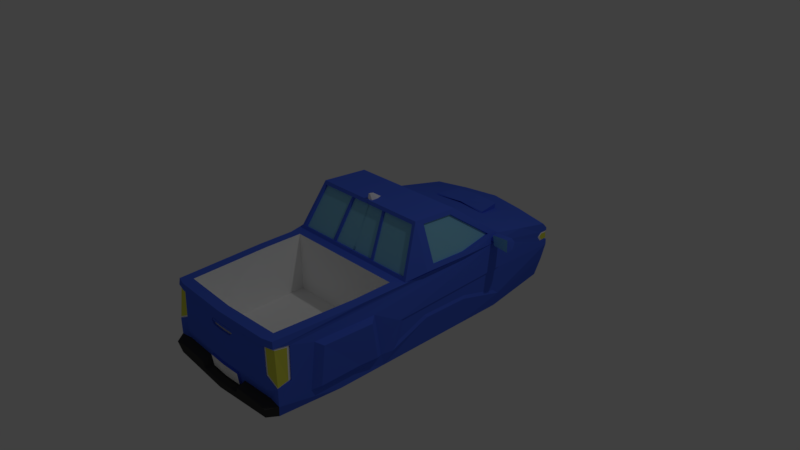 # Source: truck1.blend  (saved by Blender 2.79.0; exported with 4.5.12 LTS)
import bpy
from mathutils import Matrix  # noqa: F401  (used for matrix-valued properties, if any)

bpy.ops.wm.read_factory_settings(use_empty=True)
scene = bpy.context.scene
scene.name = 'Scene'

# ---- collections
col_collection_1 = bpy.data.collections.new('Collection 1'); scene.collection.children.link(col_collection_1)

# ---- materials (node trees are filled in below, after node groups)
mat_glass = bpy.data.materials.new('Glass')
mat_glass.alpha_threshold = 0.0
mat_glass.use_transparent_shadow = False
mat_glass.diffuse_color = (0.2447, 0.5891, 0.8, 1.0)
mat_glass.roughness = 0.5
mat_glass.line_color = (0.0, 0.0, 0.0, 1.0)
mat_base = bpy.data.materials.new('Base')
mat_base.alpha_threshold = 0.0
mat_base.use_transparent_shadow = False
mat_base.diffuse_color = (0.0736, 0.1518, 0.8, 1.0)
mat_base.roughness = 0.5
mat_black = bpy.data.materials.new('Black')
mat_black.alpha_threshold = 0.0
mat_black.use_transparent_shadow = False
mat_black.diffuse_color = (0.05222, 0.05222, 0.05222, 1.0)
mat_black.roughness = 0.5
mat_material = bpy.data.materials.new('Material')
mat_material.alpha_threshold = 0.0
mat_material.use_transparent_shadow = False
mat_material.diffuse_color = (0.9759, 0.9759, 0.9759, 1.0)
mat_material.roughness = 0.5
mat_material_001 = bpy.data.materials.new('Material.001')
mat_material_001.alpha_threshold = 0.0
mat_material_001.use_transparent_shadow = False
mat_material_001.diffuse_color = (0.5215, 0.5215, 0.5215, 1.0)
mat_material_001.roughness = 0.5
mat_material_002 = bpy.data.materials.new('Material.002')
mat_material_002.alpha_threshold = 0.0
mat_material_002.use_transparent_shadow = False
mat_material_002.diffuse_color = (0.79, 0.8, 0.0899, 1.0)
mat_material_002.roughness = 0.5

# ---- material node trees

# ---- world
world_world = bpy.data.worlds.new('World'); scene.world = world_world
world_world.color = (0.05088, 0.05088, 0.05088)
world_world.use_sun_shadow = False
world_world.sun_shadow_jitter_overblur = 0.0
world_world.cycles.sampling_method = 'MANUAL'

# ---- cameras
cam_camera = bpy.data.cameras.new('Camera')
cam_camera.clip_end = 100.0
cam_camera.lens = 35.0
cam_camera.sensor_width = 32.0
cam_camera.sensor_height = 18.0
cam_camera.ortho_scale = 7.314
cam_camera.dof.focus_distance = 0.0
cam_camera.dof.aperture_fstop = 128.0

# ---- lights
light_lamp = bpy.data.lights.new('Lamp', 'POINT')
light_lamp.transmission_factor = 0.0
light_lamp.cutoff_distance = 30.0
light_lamp.energy = 100.0
light_lamp.shadow_buffer_clip_start = 1.001
light_lamp.shadow_soft_size = 0.1
light_lamp.shadow_maximum_resolution = 0.006
light_lamp.use_absolute_resolution = True

# ---- meshes
me_cube = bpy.data.meshes.new('Cube')
me_cube.from_pydata([(-0.9423, -1.088, -0.867), (-0.8453, 1.197, -0.8836), (-0.8024, -1.041, 0.1178), (-1.0, 1.154, 0.005364), (-1.0, -0.6667, -0.8836), (-1.0, -0.3333, -0.8836), (-1.0, 2.682e-07, -0.8836), (-1.0, 0.3333, -0.8836), (-1.0, 0.6667, -0.8836), (-0.8685, -0.4906, 0.1173), (-0.8685, -0.2217, 0.12), (-0.8603, 0.06035, 0.6969), (-0.7673, 0.3729, 0.6427), (-0.8908, 0.6595, 0.257), (-0.9339, -1.086, 0.1173), (-1.0, -0.4906, 0.1173), (-0.944, -0.1467, 0.1635), (-0.8685, -1.059, -0.6981), (-0.8685, -0.49, -0.6986), (-0.8685, -0.2211, -0.6959), (-1.0, -1.105, -0.6921), (-0.9388, 1.197, -0.5816), (-1.0, 1.197, -0.3328), (-1.0, -0.5219, -0.6921), (-1.042, -0.1932, -0.3538), (-1.042, -0.2323, -0.6027), (-1.042, 0.06027, 0.2199), (-1.042, -0.01239, -0.4332), (-1.044, 0.3279, 0.2003), (-1.042, 0.3437, -0.4455), (-1.042, 0.6286, -0.3022), (-1.042, 0.6286, -0.6015), (-0.8566, 0.2938, 0.668), (-0.9938, 0.5798, 0.2527), (0.001293, 0.6595, 0.257), (0.001293, 0.3729, 0.6427), (-0.8094, -0.01054, 0.7199), (-0.8381, 0.3333, 0.7212), (-1.0, 0.6667, 0.2127), (-1.061, 2.138e-07, 0.1671), (-1.061, 0.3333, 0.1417), (-0.8304, 0.05985, 0.688), (-0.8267, 0.2933, 0.659), (-0.9638, 0.5793, 0.2437), (-1.012, 0.05978, 0.2109), (-1.014, 0.3274, 0.1913), (-0.5, 1.189, 0.04501), (-1.0, 0.9102, 0.109), (-0.5, 0.6667, 0.2389), (-1.0, 1.191, -0.07347), (-1.061, 0.3333, -0.2825), (-1.061, 2.357e-07, -0.3035), (-1.061, -0.2261, -0.3177), (-1.061, -0.2848, -0.6912), (-1.061, 0.6667, -0.2616), (-1.061, 0.6667, -0.6658), (-1.061, 0.3333, -0.4833), (-1.061, 2.436e-07, -0.4718), (-1.042, 0.3357, -0.3206), (-1.042, 0.002392, -0.3415), (-0.4295, 1.223, -0.6043), (-0.6483, 1.214, -0.3551), (-0.5165, 1.217, -0.07916), (0.006538, 1.212, -0.605), (0.006538, 1.212, -0.06171), (-0.4104, 1.191, -0.5767), (-0.4921, 1.185, -0.1067), (-0.6087, 1.183, -0.3508), (0.001151, 1.21, -0.3554), (0.001148, 1.21, -0.09055), (-0.423, 1.19, -0.6046), (-0.5099, 1.184, -0.07946), (-0.6417, 1.181, -0.3554), (-0.0009557, 1.232, -0.5767), (-0.0008492, 1.232, -0.355), (-0.4177, 1.212, -0.5764), (-0.4994, 1.207, -0.1064), (-0.616, 1.204, -0.3504), (-0.571, 1.216, -0.598), (-0.7934, 1.205, -0.5881), (-0.434, 1.223, -0.6889), (-0.7575, 1.204, -0.7604), (-0.4714, 1.217, -0.8124), (-0.4297, 1.22, -0.7556), (-0.565, 1.188, -0.5972), (-0.7874, 1.176, -0.5873), (0.006, 1.216, -0.7537), (0.006, 1.216, -0.6875), (-0.428, 1.195, -0.6881), (-0.7515, 1.176, -0.7595), (-0.4654, 1.191, -0.8116), (-0.4237, 1.195, -0.7548), (-0.4749, 1.216, -0.8815), (0.0009482, 1.256, -0.7551), (-0.4744, 1.231, -0.8129), (-0.4327, 1.234, -0.7561), (-0.4779, 1.23, -0.882), (-1.0, 1.195, -0.2544), (-1.0, 1.192, -0.1144), (-0.6892, 1.209, -0.1453), (-0.7547, 1.207, -0.2838), (-0.6676, 1.211, -0.2178), (-1.0, 1.136, -0.1077), (-1.0, 1.1, -0.1678), (-1.0, 1.135, -0.2561), (0.0251, 1.25, -0.8797), (-0.9749, 1.189, -0.2549), (-0.9749, 1.186, -0.1148), (-0.7034, 1.202, -0.1678), (-0.7574, 1.201, -0.2595), (-0.6911, 1.203, -0.2093), (-0.996, 1.142, -0.1337), (-0.996, 1.121, -0.1704), (-0.996, 1.145, -0.2323), (-0.6641, 1.203, -0.1457), (-0.9972, 1.185, -0.1386), (-0.9946, 1.189, -0.2311), (-0.7296, 1.201, -0.2842), (-0.6425, 1.205, -0.2183), (-0.9749, 1.13, -0.1082), (-0.9749, 1.094, -0.1683), (-0.9749, 1.129, -0.2566), (-1.0, -0.1573, 0.1205), (-0.8445, 1.788e-07, 0.7629), (0.005806, -0.01054, 0.7199), (0.005806, -0.1467, 0.1635), (0.005806, 0.009476, 0.7052), (0.02305, -0.1267, 0.1489), (-0.9268, -0.1318, 0.1489), (-0.8094, 0.00441, 0.7052), (-0.7953, -1.106, 0.1173), (-0.8257, -1.095, -0.6832), (-0.8211, -1.111, -0.5624), (-0.3336, -1.101, -0.6981), (-0.2953, -1.101, -0.7921), (0.001596, -1.169, -0.9038), (-0.8667, -1.155, -0.8581), (-0.9146, -1.169, -0.713), (0.001596, -1.169, -0.8093), (-0.77, -1.161, -0.7057), (-0.3619, -1.166, -0.718), (-0.3301, -1.166, -0.796), (-0.9477, -1.09, 0.02587), (-0.7989, -1.107, 0.02182), (-0.8135, -1.11, -0.3621), (-1.0, -1.105, -0.4653), (-0.9498, -0.9905, -0.009371), (-0.9847, -1.007, -0.4405), (-0.9806, -1.101, -0.4674), (-0.9409, -1.09, 0.001625), (-0.8133, -1.102, -0.0019), (-0.8265, -1.104, -0.3508), (-0.9459, -1.009, -0.0266), (-0.9776, -1.024, -0.4251), (-0.7795, -1.103, 0.01972), (-0.794, -1.106, -0.3642), (-0.9966, -1.103, -0.4447), (-0.9283, -1.086, 0.02377), (-0.9304, -0.9865, -0.01148), (-0.9652, -1.003, -0.4426), (-0.949, -1.101, 0.02625), (-0.9352, -1.097, 0.1177), (-0.796, -1.117, 0.1175), (-0.7997, -1.118, 0.02204), (-0.1694, -1.119, -0.06375), (-0.2033, -1.119, -0.1082), (-0.1629, -1.12, -0.1568), (0.0007624, -1.109, -0.06426), (0.0007625, -1.109, -0.1604), (-0.1653, -1.119, -0.07054), (-0.1889, -1.119, -0.1015), (-0.1621, -1.107, -0.1568), (0.0007625, -1.109, -0.1092), (-0.1686, -1.107, -0.06375), (-0.2025, -1.106, -0.1082), (-0.3043, 0.00441, 0.7052), (-0.2655, 0.009477, 0.7052), (-0.3807, -0.1318, 0.1489), (-0.3402, -0.1267, 0.1489), (-0.3043, -0.002311, 0.7118), (-0.2655, -0.002311, 0.7118), (-0.3807, -0.1385, 0.1555), (-0.3402, -0.1385, 0.1555), (-0.03824, 0.01399, 0.7612), (-0.03317, 0.06273, 0.7551), (0.0005155, 0.04334, 0.836), (0.0005155, 0.00788, 0.8404), (-0.01342, 0.01015, 0.8401), (-0.01157, 0.02791, 0.8379), (-1.006, 0.635, 0.2059), (-1.012, 0.6016, 0.1988), (-1.016, 0.6488, 0.1637), (-1.032, 0.6249, 0.1115), (-1.024, 0.5925, 0.1603), (-1.088, 0.6376, 0.228), (-1.094, 0.6042, 0.2209), (-1.099, 0.6513, 0.1858), (-1.114, 0.6274, 0.1336), (-1.106, 0.595, 0.1824), (-1.041, 0.6433, 0.2352), (-1.05, 0.5951, 0.2404), (-1.056, 0.6637, 0.1725), (-1.08, 0.6282, 0.09523), (-1.091, 0.5853, 0.1134), (-1.374, 0.5851, 0.3248), (-1.383, 0.5369, 0.33), (-1.39, 0.6054, 0.2621), (-1.413, 0.57, 0.1848), (-1.401, 0.527, 0.1727), (-0.2652, -1.113, -0.6127), (-0.2638, -1.102, -0.7745), (-0.2652, -1.129, -0.6138), (-0.2639, -1.118, -0.7755), (-0.3488, 1.014, 0.1109), (-0.4218, 0.8355, 0.1753), (0.0007481, 0.8548, 0.1991), (-0.3511, 1.021, 0.1832), (-0.4241, 0.8418, 0.1945), (-1.0, -0.8818, -0.6921), (-1.028, -0.3689, -0.6917), (-1.015, -0.4103, -0.1035), (-0.9803, -0.8368, -0.09596), (-1.065, -0.8305, -0.6524), (-1.065, -0.5421, -0.6524), (-1.088, -0.4195, -0.6521), (-1.077, -0.4527, -0.1578), (-1.049, -0.7944, -0.1517), (0.9423, -1.088, -0.867), (0.8453, 1.197, -0.8836), (0.8024, -1.041, 0.1178), (1.0, 1.154, 0.005364), (1.0, -0.6667, -0.8836), (1.0, -0.3333, -0.8836), (1.0, 2.682e-07, -0.8836), (1.0, 0.3333, -0.8836), (1.0, 0.6667, -0.8836), (0.8685, -0.4906, 0.1173), (0.8685, -0.2217, 0.12), (0.8603, 0.06035, 0.6969), (0.7673, 0.3729, 0.6427), (0.8908, 0.6595, 0.257), (0.9339, -1.086, 0.1173), (1.0, -0.4906, 0.1173), (0.944, -0.1467, 0.1635), (0.8685, -1.059, -0.6981), (0.8685, -0.49, -0.6986), (0.8685, -0.2211, -0.6959), (1.0, -1.105, -0.6921), (0.9388, 1.197, -0.5816), (1.0, 1.197, -0.3328), (1.0, -0.6181, -0.6921), (1.042, -0.1932, -0.3538), (1.042, -0.2323, -0.6027), (1.042, 0.06027, 0.2199), (1.042, -0.01239, -0.4332), (1.044, 0.3279, 0.2003), (1.042, 0.3437, -0.4455), (1.042, 0.6286, -0.3022), (1.042, 0.6286, -0.6015), (0.0, 1.242, -0.8788), (0.0, -1.105, -0.9221), (0.0, 1.224, 0.05844), (0.0, -1.122, 0.1173), (0.0, 0.6667, 0.2389), (0.0, 0.3333, 0.7212), (0.0, -1.788e-07, 0.7629), (0.0, -0.1573, 0.1205), (0.0, 0.6667, -0.9221), (0.0, 0.3333, -0.9221), (0.0, 1.192e-07, -0.9221), (0.0, -0.3333, -0.9221), (0.0, -0.6667, -0.9221), (0.0, -1.06, 0.1178), (0.0, -0.2217, 0.12), (0.0, -1.059, -0.6981), (0.0, -0.2211, -0.6959), (0.0, 1.245, -0.6047), (0.0, -1.105, -0.6921), (0.0, -1.122, -0.3197), (0.8566, 0.2938, 0.668), (0.9938, 0.5798, 0.2527), (-0.001293, 0.6595, 0.257), (-0.001293, 0.3729, 0.6427), (0.8094, -0.01054, 0.7199), (0.8381, 0.3333, 0.7212), (1.0, 0.6667, 0.2127), (1.061, 2.138e-07, 0.1671), (1.061, 0.3333, 0.1417), (0.8304, 0.05985, 0.688), (0.8267, 0.2933, 0.659), (0.9638, 0.5793, 0.2437), (1.012, 0.05978, 0.2109), (1.014, 0.3274, 0.1913), (0.5, 1.189, 0.04501), (1.0, 0.9102, 0.109), (0.5, 0.6667, 0.2389), (0.0, 0.9454, 0.1487), (0.0, 1.245, -0.06141), (1.0, 1.191, -0.07347), (1.061, 0.3333, -0.2825), (1.061, 2.357e-07, -0.3035), (1.061, -0.2261, -0.3177), (1.061, -0.2848, -0.6912), (1.061, 0.6667, -0.2616), (1.061, 0.6667, -0.6658), (1.061, 0.3333, -0.4833), (1.061, 2.436e-07, -0.4718), (1.042, 0.3357, -0.3206), (1.042, 0.002392, -0.3415), (0.4295, 1.223, -0.6043), (0.6483, 1.214, -0.3551), (0.5165, 1.217, -0.07916), (-0.006538, 1.212, -0.605), (-0.006538, 1.212, -0.06171), (0.4104, 1.191, -0.5767), (0.4921, 1.185, -0.1067), (0.6087, 1.183, -0.3508), (0.0, 1.21, -0.5771), (-0.001151, 1.21, -0.3554), (-0.001148, 1.21, -0.09055), (0.423, 1.19, -0.6046), (0.5099, 1.184, -0.07946), (0.6417, 1.181, -0.3554), (0.0009557, 1.232, -0.5767), (0.0008492, 1.232, -0.355), (0.0, 1.232, -0.09017), (0.4177, 1.212, -0.5764), (0.4994, 1.207, -0.1064), (0.616, 1.204, -0.3504), (0.571, 1.216, -0.598), (0.7934, 1.205, -0.5881), (0.0, 1.242, -0.7545), (0.0, 1.245, -0.6883), (0.434, 1.223, -0.6889), (0.7575, 1.204, -0.7604), (0.4714, 1.217, -0.8124), (0.4297, 1.22, -0.7556), (0.565, 1.188, -0.5972), (0.7874, 1.176, -0.5873), (-0.006, 1.216, -0.7537), (-0.006, 1.216, -0.6875), (0.428, 1.195, -0.6881), (0.7515, 1.176, -0.7595), (0.4654, 1.191, -0.8116), (0.4237, 1.195, -0.7548), (0.4749, 1.216, -0.8815), (0.0, 1.256, -0.8793), (-0.0009482, 1.256, -0.7551), (0.4744, 1.231, -0.8129), (0.4327, 1.234, -0.7561), (0.4779, 1.23, -0.882), (1.0, 1.195, -0.2544), (1.0, 1.192, -0.1144), (0.6892, 1.209, -0.1453), (0.7547, 1.207, -0.2838), (0.6676, 1.211, -0.2178), (1.0, 1.136, -0.1077), (1.0, 1.1, -0.1678), (1.0, 1.135, -0.2561), (-0.0251, 1.25, -0.8797), (0.9749, 1.189, -0.2549), (0.9749, 1.186, -0.1148), (0.7034, 1.202, -0.1678), (0.7574, 1.201, -0.2595), (0.6911, 1.203, -0.2093), (0.996, 1.142, -0.1337), (0.996, 1.121, -0.1704), (0.996, 1.145, -0.2323), (0.6641, 1.203, -0.1457), (0.9972, 1.185, -0.1386), (0.9946, 1.189, -0.2311), (0.7296, 1.201, -0.2842), (0.6425, 1.205, -0.2183), (0.9749, 1.13, -0.1082), (0.9749, 1.094, -0.1683), (0.9749, 1.129, -0.2566), (1.0, -0.1573, 0.1205), (0.8445, 1.788e-07, 0.7629), (-0.005806, -0.01054, 0.7199), (-0.005806, -0.1467, 0.1635), (-0.005806, 0.009476, 0.7052), (-0.02305, -0.1267, 0.1489), (0.9268, -0.1318, 0.1489), (0.8094, 0.00441, 0.7052), (0.7953, -1.106, 0.1173), (0.8257, -1.095, -0.6832), (0.0, -1.105, -0.7082), (0.0, -1.122, -0.5796), (0.8211, -1.111, -0.5624), (0.0, -1.105, -0.8082), (0.3336, -1.101, -0.6981), (0.2953, -1.101, -0.7921), (-0.001596, -1.169, -0.9038), (0.8667, -1.155, -0.8581), (0.9146, -1.169, -0.713), (-0.001596, -1.169, -0.8093), (0.77, -1.161, -0.7057), (0.3619, -1.166, -0.718), (0.3301, -1.166, -0.796), (0.9477, -1.09, 0.02587), (0.7989, -1.107, 0.02182), (0.8135, -1.11, -0.3621), (1.0, -1.105, -0.4653), (0.9498, -0.9905, -0.009371), (0.9847, -1.007, -0.4405), (0.9806, -1.101, -0.4674), (0.9409, -1.09, 0.001625), (0.8133, -1.102, -0.0019), (0.8265, -1.104, -0.3508), (0.9459, -1.009, -0.0266), (0.9776, -1.024, -0.4251), (0.7795, -1.103, 0.01972), (0.794, -1.106, -0.3642), (0.9966, -1.103, -0.4447), (0.9283, -1.086, 0.02377), (0.9304, -0.9865, -0.01148), (0.9652, -1.003, -0.4426), (0.0, -1.122, 0.01981), (0.949, -1.101, 0.02625), (0.9352, -1.097, 0.1177), (0.796, -1.117, 0.1175), (0.0, -1.133, 0.1173), (0.7997, -1.118, 0.02204), (0.0, -1.133, 0.01986), (0.0, -1.122, -0.06426), (0.0, -1.122, -0.1604), (0.1694, -1.119, -0.06375), (0.2033, -1.119, -0.1082), (0.1629, -1.12, -0.1568), (-0.0007624, -1.109, -0.06426), (-0.0007625, -1.109, -0.1604), (0.1653, -1.119, -0.07054), (0.1889, -1.119, -0.1015), (0.1621, -1.107, -0.1568), (-0.0007625, -1.109, -0.1092), (0.1686, -1.107, -0.06375), (0.0, -1.122, -0.07101), (0.2025, -1.106, -0.1082), (0.0, -1.122, -0.1024), (0.3043, 0.00441, 0.7052), (0.2655, 0.009477, 0.7052), (0.3807, -0.1318, 0.1489), (0.3402, -0.1267, 0.1489), (0.3043, -0.002311, 0.7118), (0.2655, -0.002311, 0.7118), (0.3807, -0.1385, 0.1555), (0.3402, -0.1385, 0.1555), (0.0, 0.1051, 0.7498), (0.0, 0.007761, 0.7619), (0.03824, 0.01399, 0.7612), (0.03317, 0.06273, 0.7551), (-0.0005155, 0.04334, 0.836), (-0.0005155, 0.00788, 0.8404), (0.01342, 0.01015, 0.8401), (0.01157, 0.02791, 0.8379), (1.006, 0.635, 0.2059), (1.012, 0.6016, 0.1988), (1.016, 0.6488, 0.1637), (1.032, 0.6249, 0.1115), (1.024, 0.5925, 0.1603), (1.088, 0.6376, 0.228), (1.094, 0.6042, 0.2209), (1.099, 0.6513, 0.1858), (1.114, 0.6274, 0.1336), (1.106, 0.595, 0.1824), (1.041, 0.6433, 0.2352), (1.05, 0.5951, 0.2404), (1.056, 0.6637, 0.1725), (1.08, 0.6282, 0.09523), (1.091, 0.5853, 0.1134), (1.374, 0.5851, 0.3248), (1.383, 0.5369, 0.33), (1.39, 0.6054, 0.2621), (1.413, 0.57, 0.1848), (1.401, 0.527, 0.1727), (0.0, -1.116, -0.6187), (0.0, -1.105, -0.7863), (0.2652, -1.113, -0.6127), (0.2638, -1.102, -0.7745), (0.0, -1.132, -0.6197), (0.0, -1.121, -0.6932), (0.0, -1.121, -0.7093), (0.0, -1.121, -0.7874), (0.2652, -1.129, -0.6138), (0.2639, -1.118, -0.7755), (0.0, 0.9092, 0.1604), (0.0, 1.034, 0.1199), (0.3488, 1.014, 0.1109), (0.4218, 0.8355, 0.1753), (0.0, 1.04, 0.1922), (0.0, 0.8911, 0.1874), (-0.0007481, 0.8548, 0.1991), (0.3511, 1.021, 0.1832), (0.4241, 0.8418, 0.1945), (1.0, -0.8818, -0.6921), (1.028, -0.3689, -0.6917), (1.015, -0.4103, -0.1035), (0.9803, -0.8368, -0.09596), (1.065, -0.8305, -0.6524), (1.065, -0.5421, -0.6524), (1.088, -0.4195, -0.6521), (1.077, -0.4527, -0.1578), (1.049, -0.7944, -0.1517)], [(346, 105), (346, 359)], [(271, 260, 0, 4), (20, 131, 132, 144, 145), (276, 332, 80, 78, 60), (34, 13, 12, 35), (264, 37, 123, 265, 448, 183, 184, 447), (36, 16, 128, 129), (259, 267, 8, 1, 92), (267, 268, 7, 8), (268, 269, 6, 7), (269, 270, 5, 6), (270, 271, 4, 5), (273, 10, 19, 275), (272, 2, 14, 130, 262), (2, 9, 15, 14), (9, 10, 122, 15), (9, 2, 17, 18), (10, 9, 18, 19), (7, 56, 55, 8), (29, 58, 30, 31), (6, 57, 56, 7), (27, 59, 58, 29), (5, 53, 57, 6), (25, 24, 59, 27), (4, 23, 219, 53, 5), (151, 150, 149, 156), (0, 20, 218, 23, 4), (261, 297, 62, 49, 3, 46), (68, 317, 73, 74), (8, 55, 21, 1), (55, 54, 22, 21), (133, 134, 389, 476, 210, 209, 475, 387, 132, 131), (260, 389, 138, 135), (2, 272, 274, 17), (18, 17, 274, 275, 19), (10, 273, 266, 122), (12, 13, 38, 37), (13, 34, 263, 48, 38), (35, 12, 37, 264), (28, 26, 44, 45), (32, 11, 123, 37), (33, 32, 37, 38), (11, 26, 39, 123), (26, 28, 40, 39), (28, 33, 38, 189, 190, 40), (44, 41, 42, 43, 45), (32, 33, 43, 42), (33, 28, 45, 43), (26, 11, 41, 44), (11, 32, 42, 41), (115, 116, 113, 112, 111), (49, 62, 61, 22, 97, 100, 101, 99, 98), (24, 25, 53, 52), (31, 30, 54, 55), (29, 31, 55, 56), (27, 29, 56, 57), (25, 27, 57, 53), (58, 59, 51, 50), (30, 58, 50, 54), (59, 24, 52, 51), (61, 62, 71, 72), (61, 60, 78, 79, 21, 22), (62, 297, 64, 71), (276, 60, 70, 63), (60, 61, 72, 70), (65, 317, 63, 70), (69, 66, 71, 64), (67, 65, 70, 72), (66, 67, 72, 71), (74, 73, 75, 77, 76, 325), (65, 67, 77, 75), (317, 65, 75, 73), (67, 66, 76, 77), (69, 68, 74, 325), (66, 69, 325, 76), (84, 88, 87, 86, 91, 90, 89, 85), (331, 83, 91, 86), (79, 81, 82, 92, 1, 21), (82, 81, 89, 90), (78, 80, 88, 84), (79, 78, 84, 85), (83, 82, 90, 91), (81, 79, 85, 89), (80, 332, 87, 88), (96, 94, 95, 93, 346), (83, 331, 93, 95), (92, 82, 94, 96), (82, 83, 95, 94), (259, 92, 96, 346), (331, 259, 346, 93), (99, 101, 118, 114), (103, 102, 119, 120), (100, 97, 106, 117), (104, 103, 120, 121), (102, 98, 107, 119), (101, 100, 117, 118), (98, 99, 114, 107), (97, 104, 121, 106), (108, 115, 107, 114), (116, 109, 117, 106), (109, 110, 118, 117), (110, 108, 114, 118), (115, 111, 119, 107), (111, 112, 120, 119), (112, 113, 121, 120), (113, 116, 106, 121), (16, 36, 123, 122), (36, 124, 265, 123), (125, 16, 122, 266), (126, 176, 178, 127), (124, 36, 129, 175, 176, 126), (16, 125, 127, 178, 177, 128), (278, 425, 166, 165, 164, 424, 417, 143, 144, 132, 387), (138, 141, 140, 139, 137, 136, 135), (0, 260, 135, 136), (134, 133, 140, 141), (131, 20, 137, 139), (389, 134, 141, 138), (20, 0, 136, 137), (133, 131, 139, 140), (147, 145, 148, 159), (143, 142, 157, 154), (143, 417, 423, 163), (142, 146, 158, 157), (145, 144, 155, 148), (144, 143, 154, 155), (146, 147, 159, 158), (150, 151, 155, 154), (151, 156, 148, 155), (149, 150, 154, 157), (152, 149, 157, 158), (153, 152, 158, 159), (156, 153, 159, 148), (38, 47, 3, 49, 98, 102, 103, 104, 97, 22, 54, 50, 51, 52, 53, 219, 220, 221, 218, 20, 145, 147, 146, 142, 14, 15, 122, 123, 39, 40, 190, 193, 192, 191, 189), (14, 142, 160, 161), (160, 163, 162, 161), (163, 423, 421, 162), (130, 14, 161, 162), (262, 130, 162, 421), (142, 143, 163, 160), (424, 164, 173, 167), (436, 169, 170, 438), (166, 425, 168, 171), (164, 165, 174, 173), (165, 166, 171, 174), (172, 174, 171, 168), (169, 436, 167, 173), (170, 169, 173, 174), (438, 170, 174, 172), (182, 180, 179, 181), (178, 176, 180, 182), (177, 175, 129, 128), (177, 178, 182, 181), (176, 175, 179, 180), (175, 177, 181, 179), (185, 188, 187, 186), (447, 184, 188, 185), (183, 448, 186, 187), (184, 183, 187, 188), (448, 447, 185, 186), (195, 194, 199, 200), (192, 193, 198, 197), (189, 191, 196, 194), (193, 190, 195, 198), (191, 192, 197, 196), (190, 189, 194, 195), (199, 201, 206, 204), (197, 198, 203, 202), (194, 196, 201, 199), (198, 195, 200, 203), (196, 197, 202, 201), (204, 206, 207, 208, 205), (203, 200, 205, 208), (201, 202, 207, 206), (200, 199, 204, 205), (202, 203, 208, 207), (149, 152, 153, 156), (479, 211, 212, 482, 481, 480), (210, 476, 482, 212), (475, 209, 211, 479), (209, 210, 212, 211), (489, 216, 217, 215, 490), (213, 214, 217, 216), (214, 485, 215, 217), (486, 213, 216, 489), (485, 296, 490, 215), (47, 38, 48, 263, 485, 214, 213, 486, 261, 46, 3), (222, 226, 225, 224, 223), (219, 23, 223, 224), (218, 221, 226, 222), (23, 218, 222, 223), (220, 219, 224, 225), (221, 220, 225, 226), (271, 231, 227, 260), (247, 402, 401, 388, 385), (276, 309, 329, 333, 332), (281, 282, 239, 240), (264, 447, 450, 449, 448, 265, 377, 284), (283, 383, 382, 243), (259, 345, 228, 235, 267), (267, 235, 234, 268), (268, 234, 233, 269), (269, 233, 232, 270), (270, 232, 231, 271), (273, 275, 246, 237), (272, 262, 384, 241, 229), (229, 241, 242, 236), (236, 242, 376, 237), (236, 245, 244, 229), (237, 246, 245, 236), (234, 235, 304, 305), (256, 258, 257, 307), (233, 234, 305, 306), (254, 256, 307, 308), (232, 233, 306, 302), (252, 254, 308, 251), (231, 232, 302, 495, 250), (408, 413, 406, 407), (227, 231, 250, 494, 247), (261, 293, 230, 298, 311, 297), (318, 324, 323, 317), (235, 228, 248, 304), (304, 248, 249, 303), (390, 385, 388, 387, 475, 477, 478, 476, 389, 391), (260, 392, 395, 389), (229, 244, 274, 272), (245, 246, 275, 274, 244), (237, 376, 266, 273), (239, 284, 285, 240), (240, 285, 295, 263, 281), (282, 264, 284, 239), (255, 292, 291, 253), (279, 284, 377, 238), (280, 285, 284, 279), (238, 377, 286, 253), (253, 286, 287, 255), (255, 287, 456, 455, 285, 280), (291, 292, 290, 289, 288), (279, 289, 290, 280), (280, 290, 292, 255), (253, 291, 288, 238), (238, 288, 289, 279), (369, 365, 366, 367, 370), (298, 352, 353, 355, 354, 351, 249, 310, 311), (251, 301, 302, 252), (258, 304, 303, 257), (256, 305, 304, 258), (254, 306, 305, 256), (252, 302, 306, 254), (307, 299, 300, 308), (257, 303, 299, 307), (308, 300, 301, 251), (310, 322, 321, 311), (310, 249, 248, 330, 329, 309), (311, 321, 313, 297), (276, 312, 320, 309), (309, 320, 322, 310), (314, 320, 312, 317), (319, 313, 321, 315), (316, 322, 320, 314), (315, 321, 322, 316), (324, 325, 327, 328, 326, 323), (314, 326, 328, 316), (317, 323, 326, 314), (316, 328, 327, 315), (319, 325, 324, 318), (315, 327, 325, 319), (337, 338, 342, 343, 344, 339, 340, 341), (331, 339, 344, 336), (330, 248, 228, 345, 335, 334), (335, 343, 342, 334), (329, 337, 341, 333), (330, 338, 337, 329), (336, 344, 343, 335), (334, 342, 338, 330), (333, 341, 340, 332), (350, 346, 347, 349, 348), (336, 349, 347, 331), (345, 350, 348, 335), (335, 348, 349, 336), (259, 346, 350, 345), (331, 347, 346, 259), (353, 368, 372, 355), (357, 374, 373, 356), (354, 371, 360, 351), (358, 375, 374, 357), (356, 373, 361, 352), (355, 372, 371, 354), (352, 361, 368, 353), (351, 360, 375, 358), (362, 368, 361, 369), (370, 360, 371, 363), (363, 371, 372, 364), (364, 372, 368, 362), (369, 361, 373, 365), (365, 373, 374, 366), (366, 374, 375, 367), (367, 375, 360, 370), (243, 376, 377, 283), (283, 377, 265, 378), (379, 266, 376, 243), (380, 381, 442, 440), (378, 380, 440, 439, 383, 283), (243, 382, 441, 442, 381, 379), (278, 387, 388, 401, 400, 417, 424, 426, 427, 428, 425), (395, 392, 393, 394, 396, 397, 398), (227, 393, 392, 260), (391, 398, 397, 390), (385, 396, 394, 247), (389, 395, 398, 391), (247, 394, 393, 227), (390, 397, 396, 385), (404, 416, 405, 402), (400, 411, 414, 399), (400, 422, 423, 417), (399, 414, 415, 403), (402, 405, 412, 401), (401, 412, 411, 400), (403, 415, 416, 404), (407, 411, 412, 408), (408, 412, 405, 413), (406, 414, 411, 407), (409, 415, 414, 406), (410, 416, 415, 409), (413, 405, 416, 410), (285, 455, 457, 458, 459, 456, 287, 286, 377, 376, 242, 241, 399, 403, 404, 402, 247, 494, 497, 496, 495, 302, 301, 300, 299, 303, 249, 351, 358, 357, 356, 352, 298, 230, 294), (241, 419, 418, 399), (418, 419, 420, 422), (422, 420, 421, 423), (384, 420, 419, 241), (262, 421, 420, 384), (417, 423, 421, 262), (399, 418, 422, 400), (424, 429, 435, 426), (436, 438, 432, 431), (428, 433, 430, 425), (426, 435, 437, 427), (427, 437, 433, 428), (434, 430, 433, 437), (431, 435, 429, 436), (432, 437, 435, 431), (438, 434, 437, 432), (446, 445, 443, 444), (442, 446, 444, 440), (441, 382, 383, 439), (441, 445, 446, 442), (440, 444, 443, 439), (439, 443, 445, 441), (451, 452, 453, 454), (447, 451, 454, 450), (449, 453, 452, 448), (450, 454, 453, 449), (448, 452, 451, 447), (461, 466, 465, 460), (458, 463, 464, 459), (455, 460, 462, 457), (459, 464, 461, 456), (457, 462, 463, 458), (456, 461, 460, 455), (465, 470, 472, 467), (463, 468, 469, 464), (460, 465, 467, 462), (464, 469, 466, 461), (462, 467, 468, 463), (470, 471, 474, 473, 472), (469, 474, 471, 466), (467, 472, 473, 468), (466, 471, 470, 465), (468, 473, 474, 469), (406, 413, 410, 409), (479, 480, 481, 482, 484, 483), (478, 484, 482, 476), (475, 479, 483, 477), (277, 480, 479, 475), (477, 483, 484, 478), (476, 482, 481, 386), (386, 481, 480, 277), (296, 490, 489, 486), (489, 490, 491, 493, 492), (487, 492, 493, 488), (488, 493, 491, 485), (486, 489, 492, 487), (485, 491, 490, 296), (294, 230, 293, 261, 486, 487, 488, 485, 263, 295, 285), (498, 499, 500, 501, 502), (495, 500, 499, 250), (494, 498, 502, 497), (250, 499, 498, 494), (496, 501, 500, 495), (497, 502, 501, 496), (116, 115, 108, 110, 109), (370, 363, 364, 362, 369)])
me_cube.polygons.foreach_set('material_index', [1, 1, 1, 0, 1, 1, 1, 1, 1, 1, 1, 3, 1, 1, 1, 3, 3, 1, 1, 1, 1, 1, 1, 1, 5, 1, 1, 1, 1, 1, 1, 1, 3, 3, 1, 1, 1, 1, 1, 1, 1, 1, 1, 1, 0, 1, 1, 1, 1, 5, 1, 1, 1, 1, 1, 1, 1, 1, 1, 3, 1, 3, 3, 3, 3, 3, 3, 3, 2, 1, 1, 1, 1, 1, 2, 1, 1, 1, 1, 1, 1, 1, 1, 1, 1, 1, 1, 1, 1, 1, 1, 1, 1, 1, 1, 1, 1, 3, 3, 3, 3, 3, 3, 3, 3, 1, 1, 1, 0, 1, 1, 1, 2, 2, 2, 2, 2, 2, 2, 1, 1, 1, 1, 1, 1, 1, 3, 3, 3, 3, 3, 3, 1, 1, 1, 1, 1, 1, 1, 1, 1, 1, 1, 1, 4, 1, 1, 1, 1, 1, 0, 1, 1, 1, 3, 3, 3, 3, 1, 1, 1, 1, 1, 1, 1, 1, 1, 1, 1, 1, 1, 0, 1, 1, 1, 5, 3, 1, 1, 1, 1, 1, 1, 4, 0, 1, 1, 1, 1, 1, 1, 1, 1, 1, 1, 0, 1, 1, 1, 1, 1, 1, 1, 3, 1, 1, 1, 3, 3, 1, 1, 1, 1, 1, 1, 1, 5, 1, 1, 1, 1, 1, 1, 1, 3, 3, 1, 1, 1, 1, 1, 1, 1, 1, 1, 1, 0, 1, 1, 1, 1, 5, 1, 1, 1, 1, 1, 1, 1, 1, 1, 3, 1, 3, 3, 3, 3, 3, 3, 3, 2, 1, 1, 1, 1, 1, 2, 1, 1, 1, 1, 1, 1, 1, 1, 1, 1, 1, 1, 1, 1, 1, 1, 1, 1, 1, 1, 1, 1, 3, 3, 3, 3, 3, 3, 3, 3, 1, 1, 1, 0, 1, 1, 1, 2, 2, 2, 2, 2, 2, 2, 1, 1, 1, 1, 1, 1, 1, 3, 3, 3, 3, 3, 3, 1, 1, 1, 1, 1, 1, 1, 1, 1, 1, 1, 1, 1, 4, 1, 1, 1, 1, 1, 0, 1, 1, 1, 3, 3, 3, 3, 1, 1, 1, 1, 1, 1, 1, 1, 1, 1, 1, 1, 1, 0, 1, 1, 1, 5, 3, 1, 1, 0, 1, 0, 0, 0, 1, 1, 1, 4, 0, 1, 1, 1, 1, 1, 1, 1, 5, 5])
me_cube.materials.append(mat_glass)
me_cube.materials.append(mat_base)
me_cube.materials.append(mat_black)
me_cube.materials.append(mat_material)
me_cube.materials.append(mat_material_001)
me_cube.materials.append(mat_material_002)
me_cube.use_remesh_preserve_volume = False
me_cube.use_remesh_preserve_attributes = False
me_cube.use_mirror_vertex_groups = False
me_cube.update()

# ---- objects
ob_cube = bpy.data.objects.new('Cube', me_cube)
ob_lamp = bpy.data.objects.new('Lamp', light_lamp)
ob_camera = bpy.data.objects.new('Camera', cam_camera)

# ---- transforms, parenting, visibility, modifiers, constraints
ob_cube.location = (0.0, 0.0, 0.0)
ob_cube.scale = (1.0, 2.0, 1.0)
ob_cube.lock_rotations_4d = False
ob_cube.empty_display_type = 'ARROWS'
ob_cube.lineart.crease_threshold = 0.0
ob_lamp.location = (4.076, 1.005, 5.904)
ob_lamp.rotation_euler = (0.6503, 0.05522, 1.866)
ob_lamp.lock_rotations_4d = False
ob_lamp.empty_display_type = 'ARROWS'
ob_lamp.color = (0.0, 0.0, 0.0, 0.0)
ob_lamp.lineart.crease_threshold = 0.0
ob_camera.location = (7.481, -6.508, 5.344)
ob_camera.rotation_euler = (1.109, 0.0, 0.8149)
ob_camera.lock_rotations_4d = False
ob_camera.empty_display_type = 'ARROWS'
ob_camera.color = (0.0, 0.0, 0.0, 0.0)
ob_camera.display_type = 'WIRE'
ob_camera.lineart.crease_threshold = 0.0

# ---- collection membership
col_collection_1.objects.link(ob_cube)
col_collection_1.objects.link(ob_lamp)
col_collection_1.objects.link(ob_camera)

# ---- scene / render settings (as saved in the file)
scene.camera = ob_camera
scene.frame_start = 1; scene.frame_end = 250; scene.frame_set(1)
scene.render.engine = 'BLENDER_EEVEE_NEXT'
scene.render.resolution_percentage = 50
scene.render.dither_intensity = 0.0
scene.cycles.use_denoising = False
scene.cycles.samples = 128
scene.cycles.sampling_pattern = 'TABULATED_SOBOL'
scene.cycles.use_adaptive_sampling = False
scene.cycles.use_light_tree = False
scene.cycles.blur_glossy = 0.0
scene.cycles.sample_clamp_indirect = 0.0
scene.view_settings.view_transform = 'Standard'
bpy.context.view_layer.update()
